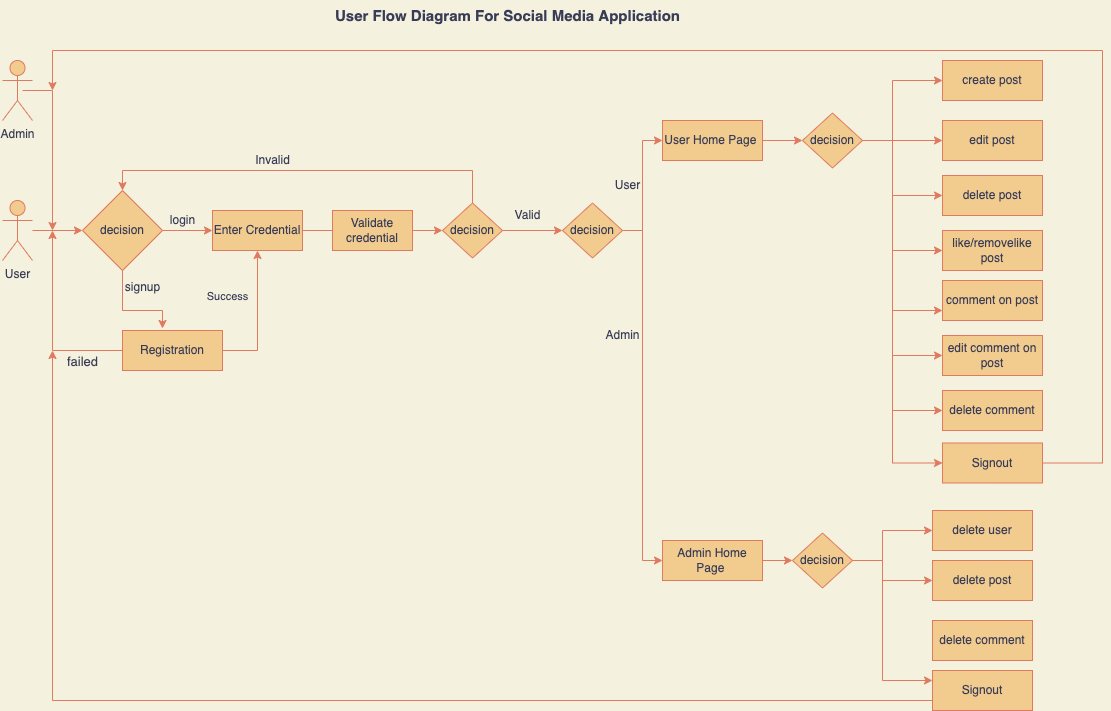

The diagram above was exported from draw.io. Its source (the exported page's mxGraphModel, read from the mxfile embedded in the PNG):
<mxGraphModel dx="1366" dy="736" grid="1" gridSize="10" guides="1" tooltips="1" connect="1" arrows="1" fold="1" page="1" pageScale="1" pageWidth="583" pageHeight="827" background="#F4F1DE" math="0" shadow="0">
  <root>
    <mxCell id="0" />
    <mxCell id="1" parent="0" />
    <mxCell id="R4B401x5VvU8Wm-2k46S-45" style="edgeStyle=orthogonalEdgeStyle;rounded=0;orthogonalLoop=1;jettySize=auto;html=1;labelBackgroundColor=#F4F1DE;strokeColor=#E07A5F;fontColor=#393C56;" edge="1" parent="1">
      <mxGeometry relative="1" as="geometry">
        <mxPoint x="80" y="250" as="targetPoint" />
        <mxPoint x="50" y="110" as="sourcePoint" />
      </mxGeometry>
    </mxCell>
    <mxCell id="R4B401x5VvU8Wm-2k46S-2" value="Admin" style="shape=umlActor;verticalLabelPosition=bottom;verticalAlign=top;html=1;outlineConnect=0;fillColor=#F2CC8F;strokeColor=#E07A5F;fontColor=#393C56;" vertex="1" parent="1">
      <mxGeometry x="30" y="80" width="30" height="60" as="geometry" />
    </mxCell>
    <mxCell id="R4B401x5VvU8Wm-2k46S-22" style="edgeStyle=orthogonalEdgeStyle;rounded=0;orthogonalLoop=1;jettySize=auto;html=1;entryX=0;entryY=0.5;entryDx=0;entryDy=0;labelBackgroundColor=#F4F1DE;strokeColor=#E07A5F;fontColor=#393C56;" edge="1" parent="1" source="R4B401x5VvU8Wm-2k46S-3" target="R4B401x5VvU8Wm-2k46S-20">
      <mxGeometry relative="1" as="geometry" />
    </mxCell>
    <mxCell id="R4B401x5VvU8Wm-2k46S-3" value="User" style="shape=umlActor;verticalLabelPosition=bottom;verticalAlign=top;html=1;outlineConnect=0;fillColor=#F2CC8F;strokeColor=#E07A5F;fontColor=#393C56;" vertex="1" parent="1">
      <mxGeometry x="30" y="220" width="30" height="60" as="geometry" />
    </mxCell>
    <mxCell id="R4B401x5VvU8Wm-2k46S-18" value="&lt;b&gt;&lt;font style=&quot;font-size: 15px;&quot;&gt;User Flow Diagram For Social Media Application&lt;/font&gt;&lt;/b&gt;" style="text;html=1;align=center;verticalAlign=middle;resizable=0;points=[];autosize=1;strokeColor=none;fillColor=none;fontColor=#393C56;" vertex="1" parent="1">
      <mxGeometry x="350" y="20" width="370" height="30" as="geometry" />
    </mxCell>
    <mxCell id="R4B401x5VvU8Wm-2k46S-26" style="edgeStyle=orthogonalEdgeStyle;rounded=0;orthogonalLoop=1;jettySize=auto;html=1;entryX=0.4;entryY=-0.05;entryDx=0;entryDy=0;entryPerimeter=0;labelBackgroundColor=#F4F1DE;strokeColor=#E07A5F;fontColor=#393C56;" edge="1" parent="1" source="R4B401x5VvU8Wm-2k46S-20" target="R4B401x5VvU8Wm-2k46S-24">
      <mxGeometry relative="1" as="geometry">
        <Array as="points">
          <mxPoint x="150" y="330" />
          <mxPoint x="190" y="330" />
        </Array>
      </mxGeometry>
    </mxCell>
    <mxCell id="R4B401x5VvU8Wm-2k46S-27" style="edgeStyle=orthogonalEdgeStyle;rounded=0;orthogonalLoop=1;jettySize=auto;html=1;labelBackgroundColor=#F4F1DE;strokeColor=#E07A5F;fontColor=#393C56;" edge="1" parent="1" source="R4B401x5VvU8Wm-2k46S-20" target="R4B401x5VvU8Wm-2k46S-23">
      <mxGeometry relative="1" as="geometry" />
    </mxCell>
    <mxCell id="R4B401x5VvU8Wm-2k46S-20" value="decision" style="rhombus;whiteSpace=wrap;html=1;fillColor=#F2CC8F;strokeColor=#E07A5F;fontColor=#393C56;" vertex="1" parent="1">
      <mxGeometry x="110" y="210" width="80" height="80" as="geometry" />
    </mxCell>
    <mxCell id="R4B401x5VvU8Wm-2k46S-33" style="edgeStyle=orthogonalEdgeStyle;rounded=0;orthogonalLoop=1;jettySize=auto;html=1;entryX=0;entryY=0.5;entryDx=0;entryDy=0;startArrow=none;labelBackgroundColor=#F4F1DE;strokeColor=#E07A5F;fontColor=#393C56;" edge="1" parent="1" source="R4B401x5VvU8Wm-2k46S-39" target="R4B401x5VvU8Wm-2k46S-31">
      <mxGeometry relative="1" as="geometry" />
    </mxCell>
    <mxCell id="R4B401x5VvU8Wm-2k46S-23" value="Enter Credential" style="rounded=0;whiteSpace=wrap;html=1;fillColor=#F2CC8F;strokeColor=#E07A5F;fontColor=#393C56;" vertex="1" parent="1">
      <mxGeometry x="240" y="230" width="90" height="40" as="geometry" />
    </mxCell>
    <mxCell id="R4B401x5VvU8Wm-2k46S-41" style="edgeStyle=orthogonalEdgeStyle;rounded=0;orthogonalLoop=1;jettySize=auto;html=1;entryX=0.5;entryY=1;entryDx=0;entryDy=0;labelBackgroundColor=#F4F1DE;strokeColor=#E07A5F;fontColor=#393C56;" edge="1" parent="1" source="R4B401x5VvU8Wm-2k46S-24" target="R4B401x5VvU8Wm-2k46S-23">
      <mxGeometry relative="1" as="geometry">
        <Array as="points">
          <mxPoint x="285" y="370" />
        </Array>
      </mxGeometry>
    </mxCell>
    <mxCell id="R4B401x5VvU8Wm-2k46S-42" style="edgeStyle=orthogonalEdgeStyle;rounded=0;orthogonalLoop=1;jettySize=auto;html=1;labelBackgroundColor=#F4F1DE;strokeColor=#E07A5F;fontColor=#393C56;" edge="1" parent="1" source="R4B401x5VvU8Wm-2k46S-24">
      <mxGeometry relative="1" as="geometry">
        <mxPoint x="80" y="250" as="targetPoint" />
      </mxGeometry>
    </mxCell>
    <mxCell id="R4B401x5VvU8Wm-2k46S-24" value="Registration" style="rounded=0;whiteSpace=wrap;html=1;fillColor=#F2CC8F;strokeColor=#E07A5F;fontColor=#393C56;" vertex="1" parent="1">
      <mxGeometry x="150" y="350" width="100" height="40" as="geometry" />
    </mxCell>
    <mxCell id="R4B401x5VvU8Wm-2k46S-28" value="login" style="text;html=1;align=center;verticalAlign=middle;resizable=0;points=[];autosize=1;strokeColor=none;fillColor=none;fontColor=#393C56;" vertex="1" parent="1">
      <mxGeometry x="185" y="225" width="50" height="30" as="geometry" />
    </mxCell>
    <mxCell id="R4B401x5VvU8Wm-2k46S-29" value="signup" style="text;html=1;align=center;verticalAlign=middle;resizable=0;points=[];autosize=1;strokeColor=none;fillColor=none;fontColor=#393C56;" vertex="1" parent="1">
      <mxGeometry x="140" y="292" width="60" height="30" as="geometry" />
    </mxCell>
    <mxCell id="R4B401x5VvU8Wm-2k46S-57" style="edgeStyle=orthogonalEdgeStyle;rounded=0;orthogonalLoop=1;jettySize=auto;html=1;labelBackgroundColor=#F4F1DE;strokeColor=#E07A5F;fontColor=#393C56;" edge="1" parent="1" source="R4B401x5VvU8Wm-2k46S-30">
      <mxGeometry relative="1" as="geometry">
        <mxPoint x="830" y="160" as="targetPoint" />
      </mxGeometry>
    </mxCell>
    <mxCell id="R4B401x5VvU8Wm-2k46S-30" value="User Home Page&amp;nbsp;" style="rounded=0;whiteSpace=wrap;html=1;fillColor=#F2CC8F;strokeColor=#E07A5F;fontColor=#393C56;" vertex="1" parent="1">
      <mxGeometry x="690" y="140" width="100" height="40" as="geometry" />
    </mxCell>
    <mxCell id="R4B401x5VvU8Wm-2k46S-35" style="edgeStyle=orthogonalEdgeStyle;rounded=0;orthogonalLoop=1;jettySize=auto;html=1;entryX=0.5;entryY=0;entryDx=0;entryDy=0;exitX=0.5;exitY=0;exitDx=0;exitDy=0;labelBackgroundColor=#F4F1DE;strokeColor=#E07A5F;fontColor=#393C56;" edge="1" parent="1" source="R4B401x5VvU8Wm-2k46S-31" target="R4B401x5VvU8Wm-2k46S-20">
      <mxGeometry relative="1" as="geometry">
        <mxPoint x="490" y="180" as="sourcePoint" />
        <Array as="points">
          <mxPoint x="500" y="190" />
          <mxPoint x="150" y="190" />
        </Array>
      </mxGeometry>
    </mxCell>
    <mxCell id="R4B401x5VvU8Wm-2k46S-49" style="edgeStyle=orthogonalEdgeStyle;rounded=0;orthogonalLoop=1;jettySize=auto;html=1;entryX=0;entryY=0.5;entryDx=0;entryDy=0;labelBackgroundColor=#F4F1DE;strokeColor=#E07A5F;fontColor=#393C56;" edge="1" parent="1" source="R4B401x5VvU8Wm-2k46S-31" target="R4B401x5VvU8Wm-2k46S-48">
      <mxGeometry relative="1" as="geometry" />
    </mxCell>
    <mxCell id="R4B401x5VvU8Wm-2k46S-31" value="decision" style="rhombus;whiteSpace=wrap;html=1;fillColor=#F2CC8F;strokeColor=#E07A5F;fontColor=#393C56;" vertex="1" parent="1">
      <mxGeometry x="470" y="222.5" width="60" height="55" as="geometry" />
    </mxCell>
    <mxCell id="R4B401x5VvU8Wm-2k46S-36" value="Invalid" style="text;html=1;align=center;verticalAlign=middle;resizable=0;points=[];autosize=1;strokeColor=none;fillColor=none;fontColor=#393C56;" vertex="1" parent="1">
      <mxGeometry x="270" y="165" width="60" height="30" as="geometry" />
    </mxCell>
    <mxCell id="R4B401x5VvU8Wm-2k46S-38" value="Valid" style="text;html=1;align=center;verticalAlign=middle;resizable=0;points=[];autosize=1;strokeColor=none;fillColor=none;fontColor=#393C56;" vertex="1" parent="1">
      <mxGeometry x="530" y="220" width="50" height="30" as="geometry" />
    </mxCell>
    <mxCell id="R4B401x5VvU8Wm-2k46S-39" value="Validate credential" style="rounded=0;whiteSpace=wrap;html=1;fillColor=#F2CC8F;strokeColor=#E07A5F;fontColor=#393C56;" vertex="1" parent="1">
      <mxGeometry x="360" y="230" width="80" height="40" as="geometry" />
    </mxCell>
    <mxCell id="R4B401x5VvU8Wm-2k46S-40" value="" style="edgeStyle=orthogonalEdgeStyle;rounded=0;orthogonalLoop=1;jettySize=auto;html=1;entryX=0;entryY=0.5;entryDx=0;entryDy=0;endArrow=none;labelBackgroundColor=#F4F1DE;strokeColor=#E07A5F;fontColor=#393C56;" edge="1" parent="1" source="R4B401x5VvU8Wm-2k46S-23" target="R4B401x5VvU8Wm-2k46S-39">
      <mxGeometry relative="1" as="geometry">
        <mxPoint x="330" y="250" as="sourcePoint" />
        <mxPoint x="470" y="250" as="targetPoint" />
      </mxGeometry>
    </mxCell>
    <mxCell id="R4B401x5VvU8Wm-2k46S-50" style="edgeStyle=orthogonalEdgeStyle;rounded=0;orthogonalLoop=1;jettySize=auto;html=1;entryX=0;entryY=0.5;entryDx=0;entryDy=0;labelBackgroundColor=#F4F1DE;strokeColor=#E07A5F;fontColor=#393C56;" edge="1" parent="1" source="R4B401x5VvU8Wm-2k46S-48" target="R4B401x5VvU8Wm-2k46S-30">
      <mxGeometry relative="1" as="geometry" />
    </mxCell>
    <mxCell id="R4B401x5VvU8Wm-2k46S-55" style="edgeStyle=orthogonalEdgeStyle;rounded=0;orthogonalLoop=1;jettySize=auto;html=1;entryX=0;entryY=0.5;entryDx=0;entryDy=0;labelBackgroundColor=#F4F1DE;strokeColor=#E07A5F;fontColor=#393C56;" edge="1" parent="1" source="R4B401x5VvU8Wm-2k46S-48" target="R4B401x5VvU8Wm-2k46S-54">
      <mxGeometry relative="1" as="geometry" />
    </mxCell>
    <mxCell id="R4B401x5VvU8Wm-2k46S-48" value="decision" style="rhombus;whiteSpace=wrap;html=1;fillColor=#F2CC8F;strokeColor=#E07A5F;fontColor=#393C56;" vertex="1" parent="1">
      <mxGeometry x="590" y="222.5" width="60" height="55" as="geometry" />
    </mxCell>
    <mxCell id="R4B401x5VvU8Wm-2k46S-51" value="User" style="text;html=1;align=center;verticalAlign=middle;resizable=0;points=[];autosize=1;strokeColor=none;fillColor=none;fontColor=#393C56;" vertex="1" parent="1">
      <mxGeometry x="630" y="190" width="50" height="30" as="geometry" />
    </mxCell>
    <mxCell id="R4B401x5VvU8Wm-2k46S-62" style="edgeStyle=orthogonalEdgeStyle;rounded=0;orthogonalLoop=1;jettySize=auto;html=1;entryX=0;entryY=0.5;entryDx=0;entryDy=0;labelBackgroundColor=#F4F1DE;strokeColor=#E07A5F;fontColor=#393C56;" edge="1" parent="1" source="R4B401x5VvU8Wm-2k46S-54" target="R4B401x5VvU8Wm-2k46S-61">
      <mxGeometry relative="1" as="geometry" />
    </mxCell>
    <mxCell id="R4B401x5VvU8Wm-2k46S-54" value="Admin Home Page&amp;nbsp;" style="rounded=0;whiteSpace=wrap;html=1;fillColor=#F2CC8F;strokeColor=#E07A5F;fontColor=#393C56;" vertex="1" parent="1">
      <mxGeometry x="690" y="560" width="100" height="40" as="geometry" />
    </mxCell>
    <mxCell id="R4B401x5VvU8Wm-2k46S-56" value="Admin" style="text;html=1;align=center;verticalAlign=middle;resizable=0;points=[];autosize=1;strokeColor=none;fillColor=none;fontColor=#393C56;" vertex="1" parent="1">
      <mxGeometry x="620" y="340" width="60" height="30" as="geometry" />
    </mxCell>
    <mxCell id="R4B401x5VvU8Wm-2k46S-77" style="edgeStyle=orthogonalEdgeStyle;rounded=0;orthogonalLoop=1;jettySize=auto;html=1;entryX=0;entryY=0.5;entryDx=0;entryDy=0;fontSize=15;labelBackgroundColor=#F4F1DE;strokeColor=#E07A5F;fontColor=#393C56;" edge="1" parent="1" source="R4B401x5VvU8Wm-2k46S-59" target="R4B401x5VvU8Wm-2k46S-67">
      <mxGeometry relative="1" as="geometry" />
    </mxCell>
    <mxCell id="R4B401x5VvU8Wm-2k46S-78" style="edgeStyle=orthogonalEdgeStyle;rounded=0;orthogonalLoop=1;jettySize=auto;html=1;exitX=1;exitY=0.5;exitDx=0;exitDy=0;entryX=0;entryY=0.5;entryDx=0;entryDy=0;fontSize=15;labelBackgroundColor=#F4F1DE;strokeColor=#E07A5F;fontColor=#393C56;" edge="1" parent="1" source="R4B401x5VvU8Wm-2k46S-59" target="R4B401x5VvU8Wm-2k46S-66">
      <mxGeometry relative="1" as="geometry">
        <Array as="points">
          <mxPoint x="920" y="160" />
          <mxPoint x="920" y="100" />
        </Array>
      </mxGeometry>
    </mxCell>
    <mxCell id="R4B401x5VvU8Wm-2k46S-79" style="edgeStyle=orthogonalEdgeStyle;rounded=0;orthogonalLoop=1;jettySize=auto;html=1;exitX=1;exitY=0.5;exitDx=0;exitDy=0;entryX=0;entryY=0.5;entryDx=0;entryDy=0;fontSize=15;labelBackgroundColor=#F4F1DE;strokeColor=#E07A5F;fontColor=#393C56;" edge="1" parent="1" source="R4B401x5VvU8Wm-2k46S-59" target="R4B401x5VvU8Wm-2k46S-76">
      <mxGeometry relative="1" as="geometry">
        <Array as="points">
          <mxPoint x="920" y="160" />
          <mxPoint x="920" y="483" />
          <mxPoint x="970" y="483" />
        </Array>
      </mxGeometry>
    </mxCell>
    <mxCell id="R4B401x5VvU8Wm-2k46S-100" style="edgeStyle=orthogonalEdgeStyle;rounded=0;orthogonalLoop=1;jettySize=auto;html=1;entryX=0;entryY=0.5;entryDx=0;entryDy=0;fontSize=13;labelBackgroundColor=#F4F1DE;strokeColor=#E07A5F;fontColor=#393C56;" edge="1" parent="1" source="R4B401x5VvU8Wm-2k46S-59" target="R4B401x5VvU8Wm-2k46S-93">
      <mxGeometry relative="1" as="geometry">
        <Array as="points">
          <mxPoint x="920" y="160" />
          <mxPoint x="920" y="215" />
        </Array>
      </mxGeometry>
    </mxCell>
    <mxCell id="R4B401x5VvU8Wm-2k46S-101" style="edgeStyle=orthogonalEdgeStyle;rounded=0;orthogonalLoop=1;jettySize=auto;html=1;entryX=0;entryY=0.5;entryDx=0;entryDy=0;fontSize=13;labelBackgroundColor=#F4F1DE;strokeColor=#E07A5F;fontColor=#393C56;" edge="1" parent="1" source="R4B401x5VvU8Wm-2k46S-59" target="R4B401x5VvU8Wm-2k46S-98">
      <mxGeometry relative="1" as="geometry">
        <Array as="points">
          <mxPoint x="920" y="160" />
          <mxPoint x="920" y="270" />
        </Array>
      </mxGeometry>
    </mxCell>
    <mxCell id="R4B401x5VvU8Wm-2k46S-102" style="edgeStyle=orthogonalEdgeStyle;rounded=0;orthogonalLoop=1;jettySize=auto;html=1;entryX=0;entryY=0.75;entryDx=0;entryDy=0;fontSize=13;labelBackgroundColor=#F4F1DE;strokeColor=#E07A5F;fontColor=#393C56;" edge="1" parent="1" source="R4B401x5VvU8Wm-2k46S-59" target="R4B401x5VvU8Wm-2k46S-99">
      <mxGeometry relative="1" as="geometry">
        <Array as="points">
          <mxPoint x="920" y="160" />
          <mxPoint x="920" y="330" />
        </Array>
      </mxGeometry>
    </mxCell>
    <mxCell id="R4B401x5VvU8Wm-2k46S-107" style="edgeStyle=orthogonalEdgeStyle;rounded=0;orthogonalLoop=1;jettySize=auto;html=1;entryX=0;entryY=0.5;entryDx=0;entryDy=0;fontColor=#393C56;strokeColor=#E07A5F;fillColor=#F2CC8F;" edge="1" parent="1" source="R4B401x5VvU8Wm-2k46S-59" target="R4B401x5VvU8Wm-2k46S-105">
      <mxGeometry relative="1" as="geometry">
        <Array as="points">
          <mxPoint x="920" y="160" />
          <mxPoint x="920" y="375" />
        </Array>
      </mxGeometry>
    </mxCell>
    <mxCell id="R4B401x5VvU8Wm-2k46S-108" style="edgeStyle=orthogonalEdgeStyle;rounded=0;orthogonalLoop=1;jettySize=auto;html=1;exitX=1;exitY=0.5;exitDx=0;exitDy=0;entryX=0;entryY=0.5;entryDx=0;entryDy=0;fontColor=#393C56;strokeColor=#E07A5F;fillColor=#F2CC8F;" edge="1" parent="1" source="R4B401x5VvU8Wm-2k46S-59" target="R4B401x5VvU8Wm-2k46S-106">
      <mxGeometry relative="1" as="geometry">
        <Array as="points">
          <mxPoint x="920" y="160" />
          <mxPoint x="920" y="430" />
        </Array>
      </mxGeometry>
    </mxCell>
    <mxCell id="R4B401x5VvU8Wm-2k46S-59" value="decision" style="rhombus;whiteSpace=wrap;html=1;fillColor=#F2CC8F;strokeColor=#E07A5F;fontColor=#393C56;" vertex="1" parent="1">
      <mxGeometry x="830" y="132.5" width="60" height="55" as="geometry" />
    </mxCell>
    <mxCell id="R4B401x5VvU8Wm-2k46S-70" style="edgeStyle=orthogonalEdgeStyle;rounded=0;orthogonalLoop=1;jettySize=auto;html=1;entryX=0;entryY=0.5;entryDx=0;entryDy=0;fontSize=15;labelBackgroundColor=#F4F1DE;strokeColor=#E07A5F;fontColor=#393C56;" edge="1" parent="1" source="R4B401x5VvU8Wm-2k46S-61" target="R4B401x5VvU8Wm-2k46S-69">
      <mxGeometry relative="1" as="geometry">
        <Array as="points">
          <mxPoint x="910" y="580" />
          <mxPoint x="910" y="550" />
        </Array>
      </mxGeometry>
    </mxCell>
    <mxCell id="R4B401x5VvU8Wm-2k46S-97" style="edgeStyle=orthogonalEdgeStyle;rounded=0;orthogonalLoop=1;jettySize=auto;html=1;exitX=1;exitY=0.5;exitDx=0;exitDy=0;entryX=0;entryY=0.5;entryDx=0;entryDy=0;fontSize=13;labelBackgroundColor=#F4F1DE;strokeColor=#E07A5F;fontColor=#393C56;" edge="1" parent="1" source="R4B401x5VvU8Wm-2k46S-61" target="R4B401x5VvU8Wm-2k46S-87">
      <mxGeometry relative="1" as="geometry">
        <Array as="points">
          <mxPoint x="910" y="580" />
          <mxPoint x="910" y="600" />
        </Array>
      </mxGeometry>
    </mxCell>
    <mxCell id="R4B401x5VvU8Wm-2k46S-104" style="edgeStyle=orthogonalEdgeStyle;rounded=0;orthogonalLoop=1;jettySize=auto;html=1;exitX=1;exitY=0.5;exitDx=0;exitDy=0;entryX=0;entryY=0.25;entryDx=0;entryDy=0;fontColor=#393C56;strokeColor=#E07A5F;fillColor=#F2CC8F;" edge="1" parent="1" source="R4B401x5VvU8Wm-2k46S-61" target="R4B401x5VvU8Wm-2k46S-74">
      <mxGeometry relative="1" as="geometry">
        <Array as="points">
          <mxPoint x="910" y="580" />
          <mxPoint x="910" y="700" />
        </Array>
      </mxGeometry>
    </mxCell>
    <mxCell id="R4B401x5VvU8Wm-2k46S-61" value="decision" style="rhombus;whiteSpace=wrap;html=1;fillColor=#F2CC8F;strokeColor=#E07A5F;fontColor=#393C56;" vertex="1" parent="1">
      <mxGeometry x="820" y="552.5" width="60" height="55" as="geometry" />
    </mxCell>
    <mxCell id="R4B401x5VvU8Wm-2k46S-66" value="create post" style="rounded=0;whiteSpace=wrap;html=1;fillColor=#F2CC8F;strokeColor=#E07A5F;fontColor=#393C56;" vertex="1" parent="1">
      <mxGeometry x="970" y="80" width="100" height="40" as="geometry" />
    </mxCell>
    <mxCell id="R4B401x5VvU8Wm-2k46S-67" value="edit post" style="rounded=0;whiteSpace=wrap;html=1;fillColor=#F2CC8F;strokeColor=#E07A5F;fontColor=#393C56;" vertex="1" parent="1">
      <mxGeometry x="970" y="140" width="100" height="40" as="geometry" />
    </mxCell>
    <mxCell id="R4B401x5VvU8Wm-2k46S-69" value="delete user" style="rounded=0;whiteSpace=wrap;html=1;fillColor=#F2CC8F;strokeColor=#E07A5F;fontColor=#393C56;" vertex="1" parent="1">
      <mxGeometry x="960" y="530" width="100" height="40" as="geometry" />
    </mxCell>
    <mxCell id="R4B401x5VvU8Wm-2k46S-80" style="edgeStyle=orthogonalEdgeStyle;rounded=0;orthogonalLoop=1;jettySize=auto;html=1;fontSize=15;labelBackgroundColor=#F4F1DE;strokeColor=#E07A5F;fontColor=#393C56;" edge="1" parent="1" source="R4B401x5VvU8Wm-2k46S-74">
      <mxGeometry relative="1" as="geometry">
        <mxPoint x="80" y="370" as="targetPoint" />
        <Array as="points">
          <mxPoint x="80" y="720" />
        </Array>
      </mxGeometry>
    </mxCell>
    <mxCell id="R4B401x5VvU8Wm-2k46S-74" value="Signout" style="rounded=0;whiteSpace=wrap;html=1;fillColor=#F2CC8F;strokeColor=#E07A5F;fontColor=#393C56;" vertex="1" parent="1">
      <mxGeometry x="960" y="690" width="100" height="40" as="geometry" />
    </mxCell>
    <mxCell id="R4B401x5VvU8Wm-2k46S-84" style="edgeStyle=orthogonalEdgeStyle;rounded=0;orthogonalLoop=1;jettySize=auto;html=1;fontSize=13;labelBackgroundColor=#F4F1DE;strokeColor=#E07A5F;fontColor=#393C56;" edge="1" parent="1" source="R4B401x5VvU8Wm-2k46S-76">
      <mxGeometry relative="1" as="geometry">
        <mxPoint x="80" y="110" as="targetPoint" />
        <Array as="points">
          <mxPoint x="1130" y="483" />
          <mxPoint x="1130" y="70" />
          <mxPoint x="80" y="70" />
        </Array>
      </mxGeometry>
    </mxCell>
    <mxCell id="R4B401x5VvU8Wm-2k46S-76" value="Signout" style="rounded=0;whiteSpace=wrap;html=1;fillColor=#F2CC8F;strokeColor=#E07A5F;fontColor=#393C56;" vertex="1" parent="1">
      <mxGeometry x="970" y="462.5" width="100" height="40" as="geometry" />
    </mxCell>
    <mxCell id="R4B401x5VvU8Wm-2k46S-81" value="&lt;font style=&quot;font-size: 13px;&quot;&gt;failed&lt;/font&gt;" style="text;html=1;align=center;verticalAlign=middle;resizable=0;points=[];autosize=1;strokeColor=none;fillColor=none;fontSize=15;fontColor=#393C56;" vertex="1" parent="1">
      <mxGeometry x="85" y="365" width="50" height="30" as="geometry" />
    </mxCell>
    <mxCell id="R4B401x5VvU8Wm-2k46S-82" value="&lt;font style=&quot;font-size: 11px;&quot;&gt;Success&lt;/font&gt;" style="text;html=1;align=center;verticalAlign=middle;resizable=0;points=[];autosize=1;strokeColor=none;fillColor=none;fontSize=14;fontColor=#393C56;" vertex="1" parent="1">
      <mxGeometry x="220" y="300" width="70" height="30" as="geometry" />
    </mxCell>
    <mxCell id="R4B401x5VvU8Wm-2k46S-87" value="delete post" style="rounded=0;whiteSpace=wrap;html=1;fillColor=#F2CC8F;strokeColor=#E07A5F;fontColor=#393C56;" vertex="1" parent="1">
      <mxGeometry x="960" y="580" width="100" height="40" as="geometry" />
    </mxCell>
    <mxCell id="R4B401x5VvU8Wm-2k46S-89" value="delete comment" style="rounded=0;whiteSpace=wrap;html=1;fillColor=#F2CC8F;strokeColor=#E07A5F;fontColor=#393C56;" vertex="1" parent="1">
      <mxGeometry x="960" y="640" width="100" height="40" as="geometry" />
    </mxCell>
    <mxCell id="R4B401x5VvU8Wm-2k46S-93" value="delete post" style="rounded=0;whiteSpace=wrap;html=1;fillColor=#F2CC8F;strokeColor=#E07A5F;fontColor=#393C56;" vertex="1" parent="1">
      <mxGeometry x="970" y="195" width="100" height="40" as="geometry" />
    </mxCell>
    <mxCell id="R4B401x5VvU8Wm-2k46S-98" value="like/removelike post" style="rounded=0;whiteSpace=wrap;html=1;fillColor=#F2CC8F;strokeColor=#E07A5F;fontColor=#393C56;" vertex="1" parent="1">
      <mxGeometry x="970" y="250" width="100" height="40" as="geometry" />
    </mxCell>
    <mxCell id="R4B401x5VvU8Wm-2k46S-99" value="comment on post" style="rounded=0;whiteSpace=wrap;html=1;fillColor=#F2CC8F;strokeColor=#E07A5F;fontColor=#393C56;" vertex="1" parent="1">
      <mxGeometry x="970" y="300" width="100" height="40" as="geometry" />
    </mxCell>
    <mxCell id="R4B401x5VvU8Wm-2k46S-105" value="edit comment on post" style="rounded=0;whiteSpace=wrap;html=1;fillColor=#F2CC8F;strokeColor=#E07A5F;fontColor=#393C56;" vertex="1" parent="1">
      <mxGeometry x="970" y="355" width="100" height="40" as="geometry" />
    </mxCell>
    <mxCell id="R4B401x5VvU8Wm-2k46S-106" value="delete comment" style="rounded=0;whiteSpace=wrap;html=1;fillColor=#F2CC8F;strokeColor=#E07A5F;fontColor=#393C56;" vertex="1" parent="1">
      <mxGeometry x="970" y="410" width="100" height="40" as="geometry" />
    </mxCell>
  </root>
</mxGraphModel>